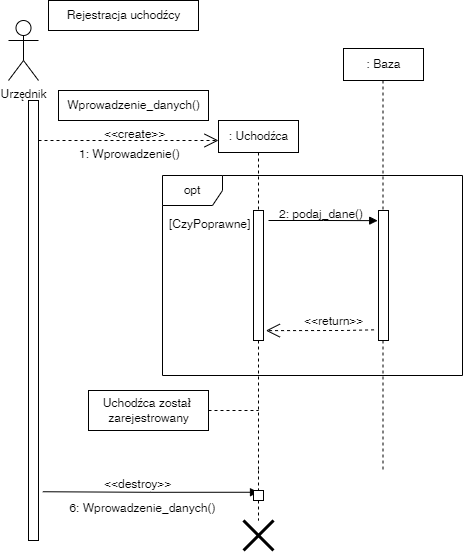

The diagram above was exported from draw.io. Its source (the exported page's mxGraphModel, read from the mxfile embedded in the PNG):
<mxGraphModel dx="615" dy="1845" grid="1" gridSize="10" guides="1" tooltips="1" connect="1" arrows="1" fold="1" page="1" pageScale="1" pageWidth="827" pageHeight="1169" math="0" shadow="0">
  <root>
    <mxCell id="0" />
    <mxCell id="1" parent="0" />
    <mxCell id="qSEixHs9k7ThXRj0TTZF-1" value="" style="html=1;points=[];perimeter=orthogonalPerimeter;" parent="1" vertex="1">
      <mxGeometry x="130" y="80" width="10" height="440" as="geometry" />
    </mxCell>
    <mxCell id="qSEixHs9k7ThXRj0TTZF-5" value="Urzędnik" style="shape=umlActor;verticalLabelPosition=bottom;verticalAlign=top;html=1;" parent="1" vertex="1">
      <mxGeometry x="110" width="30" height="60" as="geometry" />
    </mxCell>
    <mxCell id="qSEixHs9k7ThXRj0TTZF-11" value="" style="endArrow=open;endSize=12;dashed=1;html=1;rounded=0;" parent="1" source="qSEixHs9k7ThXRj0TTZF-1" edge="1">
      <mxGeometry width="160" relative="1" as="geometry">
        <mxPoint x="220" y="110" as="sourcePoint" />
        <mxPoint x="320" y="120" as="targetPoint" />
        <Array as="points" />
      </mxGeometry>
    </mxCell>
    <mxCell id="qSEixHs9k7ThXRj0TTZF-13" value="Rejestracja uchodźcy" style="html=1;" parent="1" vertex="1">
      <mxGeometry x="150" y="-20" width="150" height="30" as="geometry" />
    </mxCell>
    <mxCell id="qSEixHs9k7ThXRj0TTZF-14" value="Wprowadzenie_danych()" style="html=1;" parent="1" vertex="1">
      <mxGeometry x="160" y="70" width="150" height="30" as="geometry" />
    </mxCell>
    <mxCell id="qSEixHs9k7ThXRj0TTZF-15" value="&lt;&lt;create&gt;&gt;" style="text;strokeColor=none;fillColor=none;align=left;verticalAlign=top;spacingLeft=4;spacingRight=4;overflow=hidden;rotatable=0;points=[[0,0.5],[1,0.5]];portConstraint=eastwest;" parent="1" vertex="1">
      <mxGeometry x="200" y="100" width="100" height="26" as="geometry" />
    </mxCell>
    <mxCell id="qSEixHs9k7ThXRj0TTZF-16" value=": Uchodźca" style="html=1;" parent="1" vertex="1">
      <mxGeometry x="320" y="100" width="80" height="32" as="geometry" />
    </mxCell>
    <mxCell id="qSEixHs9k7ThXRj0TTZF-17" value="" style="shape=umlDestroy;whiteSpace=wrap;html=1;strokeWidth=3;" parent="1" vertex="1">
      <mxGeometry x="345" y="500" width="30" height="30" as="geometry" />
    </mxCell>
    <mxCell id="qSEixHs9k7ThXRj0TTZF-23" value="" style="endArrow=none;dashed=1;endFill=0;endSize=12;html=1;rounded=0;exitX=0.5;exitY=1;exitDx=0;exitDy=0;startArrow=none;" parent="1" source="qSEixHs9k7ThXRj0TTZF-61" target="qSEixHs9k7ThXRj0TTZF-17" edge="1">
      <mxGeometry width="160" relative="1" as="geometry">
        <mxPoint x="200" y="270" as="sourcePoint" />
        <mxPoint x="360" y="270" as="targetPoint" />
      </mxGeometry>
    </mxCell>
    <mxCell id="qSEixHs9k7ThXRj0TTZF-24" value="" style="html=1;points=[];perimeter=orthogonalPerimeter;" parent="1" vertex="1">
      <mxGeometry x="355" y="190" width="10" height="130" as="geometry" />
    </mxCell>
    <mxCell id="qSEixHs9k7ThXRj0TTZF-25" value="" style="endArrow=none;dashed=1;endFill=0;endSize=12;html=1;rounded=0;exitX=0.5;exitY=1;exitDx=0;exitDy=0;" parent="1" source="qSEixHs9k7ThXRj0TTZF-16" target="qSEixHs9k7ThXRj0TTZF-24" edge="1">
      <mxGeometry width="160" relative="1" as="geometry">
        <mxPoint x="360" y="132" as="sourcePoint" />
        <mxPoint x="360" y="470" as="targetPoint" />
      </mxGeometry>
    </mxCell>
    <mxCell id="qSEixHs9k7ThXRj0TTZF-26" value="" style="endArrow=block;endFill=1;html=1;edgeStyle=orthogonalEdgeStyle;align=left;verticalAlign=top;rounded=0;entryX=-0.081;entryY=0.078;entryDx=0;entryDy=0;entryPerimeter=0;" parent="1" edge="1" target="qSEixHs9k7ThXRj0TTZF-29">
      <mxGeometry x="-1" relative="1" as="geometry">
        <mxPoint x="370" y="200" as="sourcePoint" />
        <mxPoint x="590.4275" y="123.81600000000003" as="targetPoint" />
      </mxGeometry>
    </mxCell>
    <mxCell id="qSEixHs9k7ThXRj0TTZF-28" value="2: podaj_dane()" style="text;strokeColor=none;fillColor=none;align=left;verticalAlign=top;spacingLeft=4;spacingRight=4;overflow=hidden;rotatable=0;points=[[0,0.5],[1,0.5]];portConstraint=eastwest;" parent="1" vertex="1">
      <mxGeometry x="375" y="180" width="105" height="26" as="geometry" />
    </mxCell>
    <mxCell id="qSEixHs9k7ThXRj0TTZF-29" value="" style="html=1;points=[];perimeter=orthogonalPerimeter;" parent="1" vertex="1">
      <mxGeometry x="480" y="190" width="10" height="130" as="geometry" />
    </mxCell>
    <mxCell id="qSEixHs9k7ThXRj0TTZF-33" value="1: Wprowadzenie()" style="text;strokeColor=none;fillColor=none;align=left;verticalAlign=top;spacingLeft=4;spacingRight=4;overflow=hidden;rotatable=0;points=[[0,0.5],[1,0.5]];portConstraint=eastwest;" parent="1" vertex="1">
      <mxGeometry x="175" y="120" width="115" height="26" as="geometry" />
    </mxCell>
    <mxCell id="qSEixHs9k7ThXRj0TTZF-34" value="" style="endArrow=open;endSize=12;dashed=1;html=1;rounded=0;exitX=-0.445;exitY=0.918;exitDx=0;exitDy=0;exitPerimeter=0;entryX=1.237;entryY=0.924;entryDx=0;entryDy=0;entryPerimeter=0;" parent="1" edge="1" target="qSEixHs9k7ThXRj0TTZF-24" source="qSEixHs9k7ThXRj0TTZF-29">
      <mxGeometry width="160" relative="1" as="geometry">
        <mxPoint x="475" y="254.5" as="sourcePoint" />
        <mxPoint x="365" y="254.5" as="targetPoint" />
        <Array as="points">
          <mxPoint x="445" y="310" />
        </Array>
      </mxGeometry>
    </mxCell>
    <mxCell id="qSEixHs9k7ThXRj0TTZF-56" value="Uchodźca został&amp;nbsp;&lt;br&gt;zarejestrowany" style="html=1;" parent="1" vertex="1">
      <mxGeometry x="190" y="370" width="120" height="40" as="geometry" />
    </mxCell>
    <mxCell id="qSEixHs9k7ThXRj0TTZF-58" value="" style="endArrow=none;dashed=1;endFill=0;endSize=12;html=1;rounded=0;exitX=1;exitY=0.5;exitDx=0;exitDy=0;startArrow=none;" parent="1" edge="1">
      <mxGeometry width="160" relative="1" as="geometry">
        <mxPoint x="310" y="390" as="sourcePoint" />
        <mxPoint x="360" y="390" as="targetPoint" />
      </mxGeometry>
    </mxCell>
    <mxCell id="qSEixHs9k7ThXRj0TTZF-60" value="" style="endArrow=none;dashed=1;endFill=0;endSize=12;html=1;rounded=0;exitX=0.5;exitY=1;exitDx=0;exitDy=0;startArrow=none;" parent="1" edge="1">
      <mxGeometry width="160" relative="1" as="geometry">
        <mxPoint x="360" y="320" as="sourcePoint" />
        <mxPoint x="360" y="450" as="targetPoint" />
      </mxGeometry>
    </mxCell>
    <mxCell id="qSEixHs9k7ThXRj0TTZF-65" style="edgeStyle=orthogonalEdgeStyle;rounded=0;orthogonalLoop=1;jettySize=auto;html=1;startArrow=block;startFill=1;endArrow=none;endFill=0;entryX=1.433;entryY=0.817;entryDx=0;entryDy=0;entryPerimeter=0;" parent="1" edge="1">
      <mxGeometry relative="1" as="geometry">
        <mxPoint x="360" y="471.76" as="sourcePoint" />
        <mxPoint x="144.33000000000004" y="471.24" as="targetPoint" />
        <Array as="points">
          <mxPoint x="252" y="471.76" />
        </Array>
      </mxGeometry>
    </mxCell>
    <mxCell id="qSEixHs9k7ThXRj0TTZF-61" value="" style="html=1;points=[];perimeter=orthogonalPerimeter;" parent="1" vertex="1">
      <mxGeometry x="355" y="470" width="10" height="10" as="geometry" />
    </mxCell>
    <mxCell id="qSEixHs9k7ThXRj0TTZF-62" value="" style="endArrow=none;dashed=1;endFill=0;endSize=12;html=1;rounded=0;exitX=0.5;exitY=1;exitDx=0;exitDy=0;startArrow=none;" parent="1" target="qSEixHs9k7ThXRj0TTZF-61" edge="1">
      <mxGeometry width="160" relative="1" as="geometry">
        <mxPoint x="360" y="450" as="sourcePoint" />
        <mxPoint x="360" y="500" as="targetPoint" />
      </mxGeometry>
    </mxCell>
    <mxCell id="qSEixHs9k7ThXRj0TTZF-69" value="6: Wprowadzenie_danych()" style="text;strokeColor=none;fillColor=none;align=left;verticalAlign=top;spacingLeft=4;spacingRight=4;overflow=hidden;rotatable=0;points=[[0,0.5],[1,0.5]];portConstraint=eastwest;" parent="1" vertex="1">
      <mxGeometry x="165.31" y="474" width="160" height="26" as="geometry" />
    </mxCell>
    <mxCell id="qSEixHs9k7ThXRj0TTZF-70" value="&lt;&lt;destroy&gt;&gt;" style="text;strokeColor=none;fillColor=none;align=left;verticalAlign=top;spacingLeft=4;spacingRight=4;overflow=hidden;rotatable=0;points=[[0,0.5],[1,0.5]];portConstraint=eastwest;" parent="1" vertex="1">
      <mxGeometry x="200" y="450" width="90.62" height="26" as="geometry" />
    </mxCell>
    <mxCell id="DgXp3qgVWrYti9plvGk4-1" value="opt" style="shape=umlFrame;whiteSpace=wrap;html=1;" vertex="1" parent="1">
      <mxGeometry x="264" y="155" width="300" height="200" as="geometry" />
    </mxCell>
    <mxCell id="DgXp3qgVWrYti9plvGk4-5" value="[CzyPoprawne]" style="text;strokeColor=none;fillColor=none;align=left;verticalAlign=top;spacingLeft=4;spacingRight=4;overflow=hidden;rotatable=0;points=[[0,0.5],[1,0.5]];portConstraint=eastwest;" vertex="1" parent="1">
      <mxGeometry x="265" y="190" width="100" height="26" as="geometry" />
    </mxCell>
    <mxCell id="DgXp3qgVWrYti9plvGk4-6" value="&lt;&lt;return&gt;&gt;" style="text;strokeColor=none;fillColor=none;align=left;verticalAlign=top;spacingLeft=4;spacingRight=4;overflow=hidden;rotatable=0;points=[[0,0.5],[1,0.5]];portConstraint=eastwest;" vertex="1" parent="1">
      <mxGeometry x="400" y="287" width="70" height="26" as="geometry" />
    </mxCell>
    <mxCell id="DgXp3qgVWrYti9plvGk4-7" value="" style="endArrow=none;dashed=1;endFill=0;endSize=12;html=1;rounded=0;exitX=0.5;exitY=1;exitDx=0;exitDy=0;startArrow=none;" edge="1" parent="1">
      <mxGeometry width="160" relative="1" as="geometry">
        <mxPoint x="484.5" y="60" as="sourcePoint" />
        <mxPoint x="484.5" y="190" as="targetPoint" />
      </mxGeometry>
    </mxCell>
    <mxCell id="DgXp3qgVWrYti9plvGk4-8" value=": Baza" style="html=1;" vertex="1" parent="1">
      <mxGeometry x="445" y="28" width="80" height="32" as="geometry" />
    </mxCell>
    <mxCell id="DgXp3qgVWrYti9plvGk4-9" value="" style="endArrow=none;dashed=1;endFill=0;endSize=12;html=1;rounded=0;exitX=0.5;exitY=1;exitDx=0;exitDy=0;startArrow=none;" edge="1" parent="1">
      <mxGeometry width="160" relative="1" as="geometry">
        <mxPoint x="484.5" y="320" as="sourcePoint" />
        <mxPoint x="484.5" y="450" as="targetPoint" />
      </mxGeometry>
    </mxCell>
  </root>
</mxGraphModel>